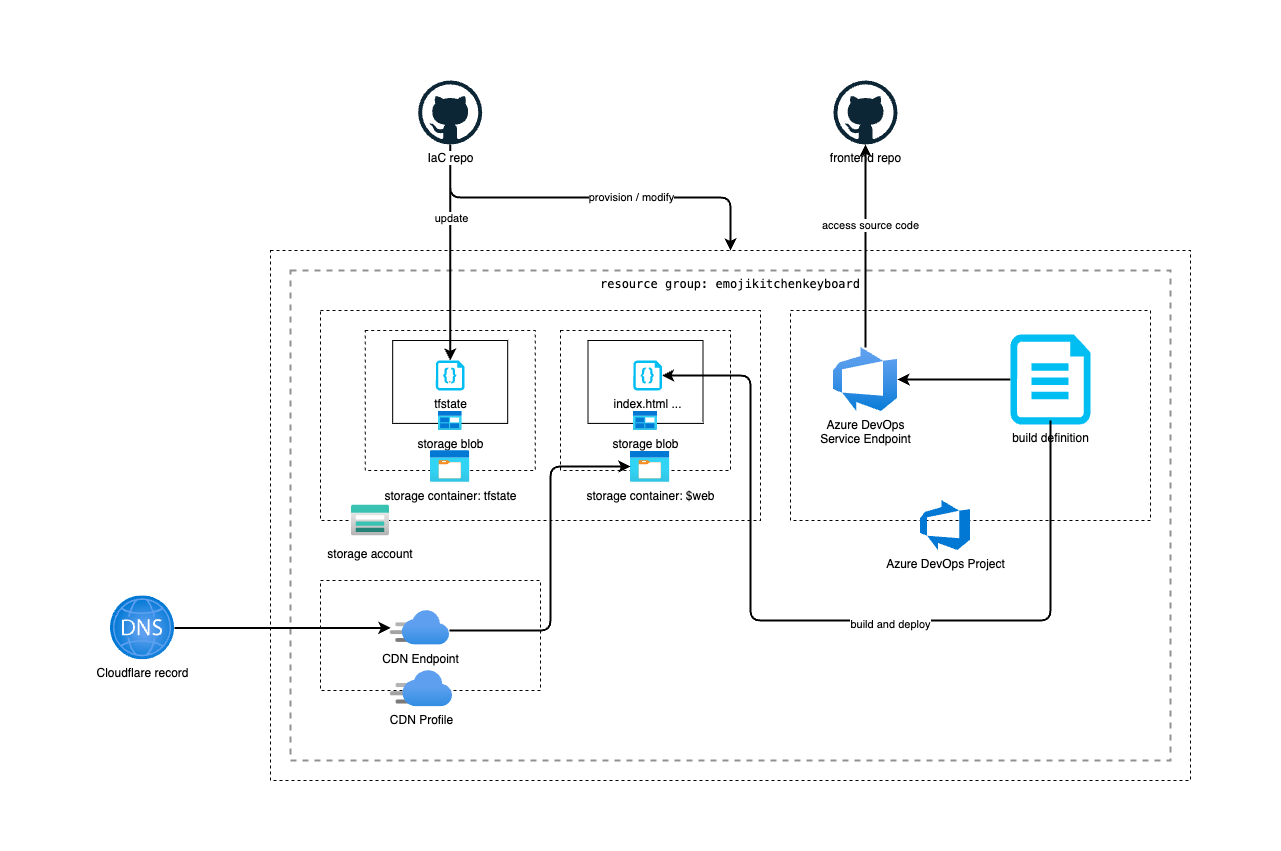

The diagram above was exported from draw.io. Its source (the exported page's mxGraphModel, read from the mxfile embedded in the PNG):
<mxGraphModel dx="1257" dy="1863" grid="1" gridSize="10" guides="1" tooltips="1" connect="1" arrows="1" fold="1" page="1" pageScale="1" pageWidth="827" pageHeight="1169" math="0" shadow="0">
  <root>
    <mxCell id="0" />
    <mxCell id="1" parent="0" />
    <mxCell id="66" value="" style="rounded=0;whiteSpace=wrap;html=1;strokeColor=none;" parent="1" vertex="1">
      <mxGeometry x="-70" y="-60" width="1280" height="850" as="geometry" />
    </mxCell>
    <mxCell id="3" value="" style="rounded=0;whiteSpace=wrap;html=1;fillColor=none;dashed=1;" parent="1" vertex="1">
      <mxGeometry x="200" y="190" width="920" height="530" as="geometry" />
    </mxCell>
    <mxCell id="4" value="&lt;div style=&quot;font-family: Menlo, Monaco, &amp;quot;Courier New&amp;quot;, monospace; line-height: 18px;&quot;&gt;&lt;span style=&quot;background-color: rgb(255, 255, 255);&quot;&gt;resource group: emojikitchenkeyboard&lt;/span&gt;&lt;/div&gt;" style="fontStyle=0;verticalAlign=top;align=center;spacingTop=-2;fillColor=none;rounded=0;whiteSpace=wrap;html=1;strokeColor=#919191;strokeWidth=2;dashed=1;container=1;collapsible=0;expand=0;recursiveResize=0;" parent="1" vertex="1">
      <mxGeometry x="220" y="210" width="880" height="490" as="geometry" />
    </mxCell>
    <mxCell id="14" value="" style="group" parent="4" vertex="1" connectable="0">
      <mxGeometry x="30" y="40" width="440" height="230" as="geometry" />
    </mxCell>
    <mxCell id="7" value="" style="rounded=0;whiteSpace=wrap;html=1;dashed=1;labelBackgroundColor=#FFFFFF;fontColor=#000000;fillColor=none;" parent="14" vertex="1">
      <mxGeometry width="440" height="210" as="geometry" />
    </mxCell>
    <mxCell id="6" value="storage account" style="shape=image;verticalLabelPosition=bottom;labelBackgroundColor=default;verticalAlign=top;aspect=fixed;imageAspect=0;image=data:image/svg+xml,(base64 omitted: 1532 chars);" parent="14" vertex="1">
      <mxGeometry x="30" y="190" width="40" height="40" as="geometry" />
    </mxCell>
    <mxCell id="12" value="" style="group" parent="14" vertex="1" connectable="0">
      <mxGeometry x="50" y="20" width="180" height="152" as="geometry" />
    </mxCell>
    <mxCell id="20" value="" style="group" parent="12" vertex="1" connectable="0">
      <mxGeometry x="-5.310000000000002" width="170" height="152" as="geometry" />
    </mxCell>
    <mxCell id="24" value="" style="group" parent="20" vertex="1" connectable="0">
      <mxGeometry x="27.5" y="10" width="115" height="90" as="geometry" />
    </mxCell>
    <mxCell id="17" value="&lt;hr&gt;" style="rounded=0;whiteSpace=wrap;html=1;labelBackgroundColor=#FFFFFF;fontColor=#000000;fillColor=none;" parent="24" vertex="1">
      <mxGeometry width="115" height="82.89473684210526" as="geometry" />
    </mxCell>
    <mxCell id="15" value="storage blob" style="aspect=fixed;html=1;points=[];align=center;image;fontSize=12;image=img/lib/azure2/general/Blob_Block.svg;dashed=1;labelBackgroundColor=#FFFFFF;fontColor=#000000;fillColor=none;" parent="24" vertex="1">
      <mxGeometry x="45.33653846153846" y="70.58823529411765" width="24.264705882352942" height="19.41176470588235" as="geometry" />
    </mxCell>
    <mxCell id="9" value="" style="rounded=0;whiteSpace=wrap;html=1;dashed=1;labelBackgroundColor=#FFFFFF;fontColor=#000000;fillColor=none;" parent="20" vertex="1">
      <mxGeometry width="170" height="140" as="geometry" />
    </mxCell>
    <mxCell id="8" value="storage container: tfstate" style="aspect=fixed;html=1;points=[];align=center;image;fontSize=12;image=img/lib/azure2/general/Storage_Container.svg;dashed=1;labelBackgroundColor=#FFFFFF;fontColor=#000000;fillColor=none;" parent="20" vertex="1">
      <mxGeometry x="65.31" y="120" width="39.38" height="32" as="geometry" />
    </mxCell>
    <mxCell id="28" value="tfstate" style="verticalLabelPosition=bottom;html=1;verticalAlign=top;align=center;strokeColor=none;fillColor=#00BEF2;shape=mxgraph.azure.code_file;pointerEvents=1;labelBackgroundColor=#FFFFFF;fontColor=#000000;" parent="20" vertex="1">
      <mxGeometry x="70.66" y="30" width="28.69" height="30" as="geometry" />
    </mxCell>
    <mxCell id="13" value="" style="group" parent="4" vertex="1" connectable="0">
      <mxGeometry x="270" y="60" width="170" height="152" as="geometry" />
    </mxCell>
    <mxCell id="10" value="" style="rounded=0;whiteSpace=wrap;html=1;dashed=1;labelBackgroundColor=#FFFFFF;fontColor=#000000;fillColor=none;" parent="13" vertex="1">
      <mxGeometry width="170" height="140" as="geometry" />
    </mxCell>
    <mxCell id="11" value="storage container: $web" style="aspect=fixed;html=1;points=[];align=center;image;fontSize=12;image=img/lib/azure2/general/Storage_Container.svg;dashed=1;labelBackgroundColor=#FFFFFF;fontColor=#000000;fillColor=none;" parent="13" vertex="1">
      <mxGeometry x="70" y="120" width="39.38" height="32" as="geometry" />
    </mxCell>
    <mxCell id="25" value="" style="group" parent="13" vertex="1" connectable="0">
      <mxGeometry x="27.5" y="10" width="115" height="90" as="geometry" />
    </mxCell>
    <mxCell id="26" value="" style="rounded=0;whiteSpace=wrap;html=1;labelBackgroundColor=#FFFFFF;fontColor=#000000;fillColor=none;" parent="25" vertex="1">
      <mxGeometry width="115" height="82.89473684210526" as="geometry" />
    </mxCell>
    <mxCell id="27" value="storage blob" style="aspect=fixed;html=1;points=[];align=center;image;fontSize=12;image=img/lib/azure2/general/Blob_Block.svg;dashed=1;labelBackgroundColor=#FFFFFF;fontColor=#000000;fillColor=none;" parent="25" vertex="1">
      <mxGeometry x="45.33653846153846" y="70.58823529411765" width="24.264705882352942" height="19.41176470588235" as="geometry" />
    </mxCell>
    <mxCell id="29" value="index.html ..." style="verticalLabelPosition=bottom;html=1;verticalAlign=top;align=center;strokeColor=none;fillColor=#00BEF2;shape=mxgraph.azure.code_file;pointerEvents=1;labelBackgroundColor=#FFFFFF;fontColor=#000000;" parent="25" vertex="1">
      <mxGeometry x="45.34000000000008" y="20" width="28.69" height="30" as="geometry" />
    </mxCell>
    <mxCell id="43" style="edgeStyle=orthogonalEdgeStyle;html=1;fontColor=#000000;strokeWidth=2;" parent="4" source="42" target="11" edge="1">
      <mxGeometry relative="1" as="geometry">
        <Array as="points">
          <mxPoint x="260" y="360" />
          <mxPoint x="260" y="196" />
        </Array>
      </mxGeometry>
    </mxCell>
    <mxCell id="44" value="" style="group" parent="4" vertex="1" connectable="0">
      <mxGeometry x="30" y="310" width="220" height="140" as="geometry" />
    </mxCell>
    <mxCell id="45" value="" style="group" parent="44" vertex="1" connectable="0">
      <mxGeometry width="220" height="140" as="geometry" />
    </mxCell>
    <mxCell id="30" value="" style="group" parent="45" vertex="1" connectable="0">
      <mxGeometry width="220" height="140" as="geometry" />
    </mxCell>
    <mxCell id="31" value="" style="rounded=0;whiteSpace=wrap;html=1;dashed=1;labelBackgroundColor=#FFFFFF;fontColor=#000000;fillColor=none;" parent="30" vertex="1">
      <mxGeometry width="220" height="110" as="geometry" />
    </mxCell>
    <mxCell id="42" value="CDN Endpoint" style="aspect=fixed;html=1;points=[];align=center;image;fontSize=12;image=img/lib/azure2/app_services/CDN_Profiles.svg;labelBackgroundColor=#FFFFFF;strokeColor=default;fontColor=#000000;fillColor=none;" parent="30" vertex="1">
      <mxGeometry x="70" y="30" width="59" height="34.71" as="geometry" />
    </mxCell>
    <mxCell id="41" value="CDN Profile" style="aspect=fixed;html=1;points=[];align=center;image;fontSize=12;image=img/lib/azure2/app_services/CDN_Profiles.svg;labelBackgroundColor=#FFFFFF;strokeColor=default;fontColor=#000000;fillColor=none;" parent="45" vertex="1">
      <mxGeometry x="70" y="90" width="62" height="36.47" as="geometry" />
    </mxCell>
    <mxCell id="53" value="" style="group" parent="4" vertex="1" connectable="0">
      <mxGeometry x="500" y="40" width="360" height="240" as="geometry" />
    </mxCell>
    <mxCell id="50" value="" style="rounded=0;whiteSpace=wrap;html=1;labelBackgroundColor=#FFFFFF;strokeColor=default;fontColor=#000000;fillColor=none;dashed=1;" parent="53" vertex="1">
      <mxGeometry width="360" height="210" as="geometry" />
    </mxCell>
    <mxCell id="54" value="Azure DevOps &lt;br&gt;Service Endpoint" style="aspect=fixed;html=1;points=[];align=center;image;fontSize=12;image=img/lib/azure2/devops/Azure_DevOps.svg;dashed=1;labelBackgroundColor=#FFFFFF;strokeColor=default;fontColor=#000000;fillColor=none;" parent="53" vertex="1">
      <mxGeometry x="43" y="37" width="64" height="64" as="geometry" />
    </mxCell>
    <mxCell id="65" style="edgeStyle=orthogonalEdgeStyle;jumpStyle=arc;html=1;strokeWidth=2;" parent="53" source="56" target="54" edge="1">
      <mxGeometry relative="1" as="geometry" />
    </mxCell>
    <mxCell id="56" value="build definition" style="verticalLabelPosition=bottom;html=1;verticalAlign=top;align=center;strokeColor=none;fillColor=#00BEF2;shape=mxgraph.azure.cloud_services_configuration_file;pointerEvents=1;dashed=1;labelBackgroundColor=#FFFFFF;fontColor=#000000;" parent="53" vertex="1">
      <mxGeometry x="220" y="24" width="80" height="90" as="geometry" />
    </mxCell>
    <mxCell id="52" value="Azure DevOps Project&lt;br&gt;" style="sketch=0;aspect=fixed;html=1;points=[];align=center;image;fontSize=12;image=img/lib/mscae/Azure_DevOps.svg;dashed=1;labelBackgroundColor=#FFFFFF;strokeColor=default;fontColor=#000000;fillColor=none;" parent="53" vertex="1">
      <mxGeometry x="130" y="190" width="50" height="50" as="geometry" />
    </mxCell>
    <mxCell id="57" style="edgeStyle=orthogonalEdgeStyle;html=1;entryX=1;entryY=0.5;entryDx=0;entryDy=0;entryPerimeter=0;jumpStyle=arc;strokeWidth=2;" parent="4" target="29" edge="1">
      <mxGeometry relative="1" as="geometry">
        <mxPoint x="760" y="150" as="sourcePoint" />
        <Array as="points">
          <mxPoint x="760" y="350" />
          <mxPoint x="460" y="350" />
          <mxPoint x="460" y="105" />
        </Array>
      </mxGeometry>
    </mxCell>
    <mxCell id="58" value="build and deploy" style="edgeLabel;html=1;align=center;verticalAlign=middle;resizable=0;points=[];" parent="57" vertex="1" connectable="0">
      <mxGeometry x="-0.1346" y="3" relative="1" as="geometry">
        <mxPoint as="offset" />
      </mxGeometry>
    </mxCell>
    <mxCell id="48" style="edgeStyle=orthogonalEdgeStyle;html=1;strokeWidth=2;fontColor=#000000;" parent="1" source="68" target="42" edge="1">
      <mxGeometry relative="1" as="geometry">
        <mxPoint x="111.72000000000003" y="566.1149999999998" as="sourcePoint" />
      </mxGeometry>
    </mxCell>
    <mxCell id="49" value="frontend repo" style="dashed=0;outlineConnect=0;html=1;align=center;labelPosition=center;verticalLabelPosition=bottom;verticalAlign=top;shape=mxgraph.weblogos.github;labelBackgroundColor=#FFFFFF;strokeColor=default;fontColor=#000000;fillColor=none;" parent="1" vertex="1">
      <mxGeometry x="763" y="20" width="64" height="64" as="geometry" />
    </mxCell>
    <mxCell id="55" style="edgeStyle=orthogonalEdgeStyle;html=1;strokeWidth=2;fontColor=#000000;" parent="1" source="54" target="49" edge="1">
      <mxGeometry relative="1" as="geometry" />
    </mxCell>
    <mxCell id="64" value="access source code" style="edgeLabel;html=1;align=center;verticalAlign=middle;resizable=0;points=[];" parent="55" vertex="1" connectable="0">
      <mxGeometry x="0.2104" y="-4" relative="1" as="geometry">
        <mxPoint as="offset" />
      </mxGeometry>
    </mxCell>
    <mxCell id="60" style="edgeStyle=orthogonalEdgeStyle;jumpStyle=arc;html=1;entryX=0.5;entryY=0;entryDx=0;entryDy=0;entryPerimeter=0;strokeWidth=2;" parent="1" source="59" target="28" edge="1">
      <mxGeometry relative="1" as="geometry" />
    </mxCell>
    <mxCell id="61" value="update" style="edgeLabel;html=1;align=center;verticalAlign=middle;resizable=0;points=[];" parent="60" vertex="1" connectable="0">
      <mxGeometry x="-0.3166" y="1" relative="1" as="geometry">
        <mxPoint y="-1" as="offset" />
      </mxGeometry>
    </mxCell>
    <mxCell id="62" style="edgeStyle=orthogonalEdgeStyle;jumpStyle=arc;html=1;entryX=0.5;entryY=0;entryDx=0;entryDy=0;strokeWidth=2;" parent="1" source="59" target="3" edge="1">
      <mxGeometry relative="1" as="geometry" />
    </mxCell>
    <mxCell id="63" value="provision / modify" style="edgeLabel;html=1;align=center;verticalAlign=middle;resizable=0;points=[];" parent="62" vertex="1" connectable="0">
      <mxGeometry x="0.2042" y="1" relative="1" as="geometry">
        <mxPoint x="1" as="offset" />
      </mxGeometry>
    </mxCell>
    <mxCell id="59" value="IaC repo" style="dashed=0;outlineConnect=0;html=1;align=center;labelPosition=center;verticalLabelPosition=bottom;verticalAlign=top;shape=mxgraph.weblogos.github;labelBackgroundColor=#FFFFFF;strokeColor=default;fontColor=#000000;fillColor=none;" parent="1" vertex="1">
      <mxGeometry x="347.69" y="20" width="64" height="64" as="geometry" />
    </mxCell>
    <mxCell id="68" value="Cloudflare record" style="aspect=fixed;html=1;points=[];align=center;image;fontSize=12;image=img/lib/azure2/networking/DNS_Zones.svg;" vertex="1" parent="1">
      <mxGeometry x="40" y="535.36" width="64" height="64" as="geometry" />
    </mxCell>
  </root>
</mxGraphModel>